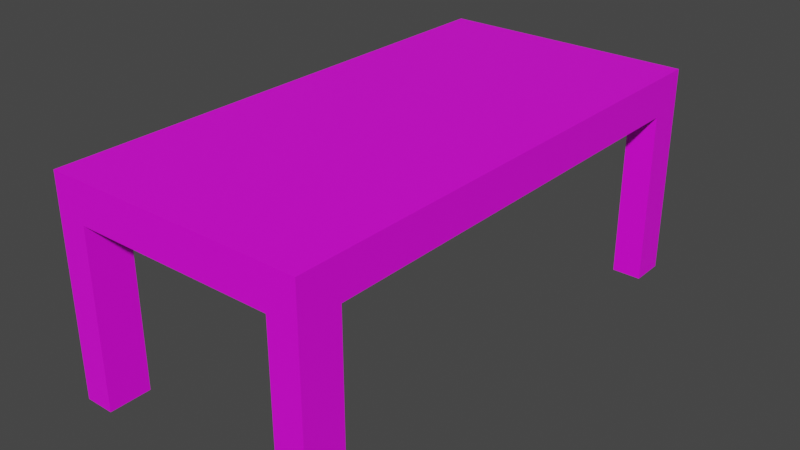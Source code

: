 # Source: Tisch.blend  (saved by Blender 3.5.10; exported with 4.5.12 LTS)
import bpy
from mathutils import Matrix  # noqa: F401  (used for matrix-valued properties, if any)

bpy.ops.wm.read_factory_settings(use_empty=True)
scene = bpy.context.scene
scene.name = 'Scene'

# ---- collections
col_collection = bpy.data.collections.new('Collection'); scene.collection.children.link(col_collection)

# ---- images (referenced by path relative to the original .blend; pixels are not part of the script)
import os
ASSET_DIR = os.environ.get("B2B_ASSET_DIR", "")  # directory of the original .blend (textures are referenced by path, not embedded)
HERE = os.path.dirname(os.path.abspath(__file__))  # packed textures are extracted next to this script under _unpacked/

def load_image(name, relpath, width, height, colorspace="sRGB"):
    """Load a texture the original file referenced (path relative to the .blend, or extracted next to this script)."""
    p = next((c for c in (os.path.join(HERE, relpath), os.path.join(ASSET_DIR, relpath)) if relpath and os.path.exists(c)), "")
    if p:
        img = bpy.data.images.load(p, check_existing=True)
        img.name = name
    else:  # same state as the original file: an image datablock whose file is absent (Cycles renders it pink)
        img = bpy.data.images.new(name, width, height)
        img.source = "FILE"
        img.filepath = "//" + (relpath or name)
    img.colorspace_settings.name = colorspace
    return img
img_tisch_png = load_image('Tisch.png', 'Tisch.png', 1024, 1024, 'sRGB')

# ---- materials (node trees are filled in below, after node groups)
mat_material_002 = bpy.data.materials.new('Material.002')
mat_material_002.use_transparent_shadow = False

# ---- material node trees
mat_material_002.use_nodes = True; mat_material_002.node_tree.nodes.clear()
_N = mat_material_002.node_tree.nodes; _L = mat_material_002.node_tree.links
n0 = _N.new('ShaderNodeBsdfPrincipled'); n0.name = 'Principled BSDF'; n0.location = (10, 300)
n0.distribution = 'GGX'
n0.subsurface_method = 'RANDOM_WALK_SKIN'
n0.inputs[3].default_value = 1.45
n0.inputs[27].default_value = (0.0, 0.0, 0.0, 1.0)
n0.inputs[28].default_value = 1.0
n1 = _N.new('ShaderNodeOutputMaterial'); n1.name = 'Material Output'; n1.location = (300, 300)
n2 = _N.new('ShaderNodeTexImage'); n2.name = 'Image Texture'; n2.location = (-280, 280)
n2.image = img_tisch_png
_L.new(n0.outputs[0], n1.inputs[0])
_L.new(n2.outputs[0], n0.inputs[0])
n1.is_active_output = True

# ---- world
world_world = bpy.data.worlds.new('World'); scene.world = world_world
world_world.use_nodes = True; world_world.node_tree.nodes.clear()
_N = world_world.node_tree.nodes; _L = world_world.node_tree.links
n0 = _N.new('ShaderNodeOutputWorld'); n0.name = 'World Output'; n0.location = (300, 300)
n1 = _N.new('ShaderNodeBackground'); n1.name = 'Background'; n1.location = (10, 300)
n1.inputs[0].default_value = (0.05088, 0.05088, 0.05088, 1.0)
_L.new(n1.outputs[0], n0.inputs[0])
n0.is_active_output = True
world_world.color = (0.05088, 0.05088, 0.05088)
world_world.use_sun_shadow = False
world_world.sun_shadow_jitter_overblur = 0.0

# ---- meshes
me_cube_001 = bpy.data.meshes.new('Cube.001')
me_cube_001.from_pydata([(-1.0, -2.0, 1.353), (-1.0, -2.0, 1.653), (-1.0, 2.0, 1.353), (-1.0, 2.0, 1.653), (1.0, -2.0, 1.353), (1.0, -2.0, 1.653), (1.0, 2.0, 1.353), (1.0, 2.0, 1.653), (-1.0, -1.675, 1.353), (-1.0, -1.675, 1.653), (1.0, -1.675, 1.353), (1.0, -1.675, 1.653), (-1.0, 1.733, 1.653), (1.0, 1.733, 1.353), (-1.0, 1.733, 1.353), (1.0, 1.733, 1.653), (-0.7714, 2.0, 1.353), (-0.7714, 2.0, 1.653), (-0.7714, -2.0, 1.353), (-0.7714, -2.0, 1.653), (-0.7714, -1.675, 1.653), (-0.7714, -1.675, 1.353), (-0.7714, 1.733, 1.353), (-0.7714, 1.733, 1.653), (0.7714, 2.0, 1.653), (0.7714, -2.0, 1.353), (0.7714, -1.675, 1.653), (0.7714, 1.733, 1.653), (0.7714, 2.0, 1.353), (0.7714, -2.0, 1.653), (0.7714, -1.675, 1.353), (0.7714, 1.733, 1.353), (-1.0, -1.675, -0.003427), (-1.0, -2.0, -0.003427), (-0.7714, 2.0, -0.003427), (-1.0, 2.0, -0.003427), (1.0, 1.733, -0.003427), (1.0, 2.0, -0.003427), (0.7714, -2.0, -0.003427), (1.0, -2.0, -0.003427), (1.0, -1.675, -0.003427), (-0.7714, -1.675, -0.003427), (-1.0, 1.733, -0.003427), (-0.7714, 1.733, -0.003427), (-0.7714, -2.0, -0.003427), (0.7714, 2.0, -0.003427), (0.7714, -1.675, -0.003427), (0.7714, 1.733, -0.003427)], [], [(14, 12, 3, 2), (28, 24, 7, 6), (10, 11, 5, 4), (18, 19, 1, 0), (30, 10, 40, 46), (20, 9, 1, 19), (23, 12, 9, 20), (31, 13, 10, 30), (13, 15, 11, 10), (0, 1, 9, 8), (6, 7, 15, 13), (31, 28, 45, 47), (17, 3, 12, 23), (8, 9, 12, 14), (24, 17, 23, 27), (21, 18, 44, 41), (14, 22, 21, 8), (27, 23, 20, 26), (26, 20, 19, 29), (2, 16, 34, 35), (25, 29, 19, 18), (2, 3, 17, 16), (4, 5, 29, 25), (11, 26, 29, 5), (15, 27, 26, 11), (7, 24, 27, 15), (16, 28, 31, 22), (22, 31, 30, 21), (21, 30, 25, 18), (16, 17, 24, 28), (46, 40, 39, 38), (45, 37, 36, 47), (35, 34, 43, 42), (32, 41, 44, 33), (25, 30, 46, 38), (13, 31, 47, 36), (10, 4, 39, 40), (6, 13, 36, 37), (14, 2, 35, 42), (16, 22, 43, 34), (0, 8, 32, 33), (18, 0, 33, 44), (8, 21, 41, 32), (4, 25, 38, 39), (22, 14, 42, 43), (28, 6, 37, 45)])
_uv = me_cube_001.uv_layers.new(name='UVMap')
_uv.uv.foreach_set('vector', [0.4786, 0.6391, 0.4786, 0.7618, 0.4704, 0.7618, 0.4704, 0.6391, 0.4844, 0.3929, 0.4844, 0.5156, 0.4704, 0.5156, 0.4704, 0.3929, 0.5931, 0.526, 0.4704, 0.526, 0.4704, 0.516, 0.5931, 0.516, 0.6075, 0.516, 0.6075, 0.6387, 0.5935, 0.6387, 0.5935, 0.516, 0.6263, 0.2735, 0.6408, 0.2735, 0.6408, 0.8498, 0.6263, 0.8498, 0.6075, 0.4029, 0.5935, 0.4029, 0.5935, 0.3929, 0.6075, 0.3929, 0.6075, 0.5074, 0.5935, 0.5074, 0.5935, 0.4029, 0.6075, 0.4029, 0.8252, 0.4011, 0.8393, 0.4011, 0.8393, 0.5056, 0.8252, 0.5056, 0.5931, 0.6305, 0.4704, 0.6305, 0.4704, 0.526, 0.5931, 0.526, 0.5931, 0.6391, 0.5931, 0.7618, 0.5831, 0.7618, 0.5831, 0.6391, 0.5931, 0.6387, 0.4704, 0.6387, 0.4704, 0.6305, 0.5931, 0.6305, 0.7084, 0.2735, 0.7169, 0.2735, 0.7169, 0.8498, 0.7084, 0.8498, 0.6075, 0.5156, 0.5935, 0.5156, 0.5935, 0.5074, 0.6075, 0.5074, 0.5831, 0.6391, 0.5831, 0.7618, 0.4786, 0.7618, 0.4786, 0.6391, 0.7022, 0.5156, 0.6075, 0.5156, 0.6075, 0.5074, 0.7022, 0.5074, 0.6562, 0.2735, 0.6666, 0.2735, 0.6666, 0.8498, 0.6562, 0.8498, 0.7166, 0.4011, 0.7306, 0.4011, 0.7306, 0.5056, 0.7166, 0.5056, 0.7022, 0.5074, 0.6075, 0.5074, 0.6075, 0.4029, 0.7022, 0.4029, 0.7022, 0.4029, 0.6075, 0.4029, 0.6075, 0.3929, 0.7022, 0.3929, 0.5813, 0.2735, 0.5958, 0.2735, 0.5958, 0.8498, 0.5813, 0.8498, 0.7022, 0.516, 0.7022, 0.6387, 0.6075, 0.6387, 0.6075, 0.516, 0.5931, 0.3929, 0.5931, 0.5156, 0.5791, 0.5156, 0.5791, 0.3929, 0.7162, 0.516, 0.7162, 0.6387, 0.7022, 0.6387, 0.7022, 0.516, 0.7162, 0.4029, 0.7022, 0.4029, 0.7022, 0.3929, 0.7162, 0.3929, 0.7162, 0.5074, 0.7022, 0.5074, 0.7022, 0.4029, 0.7162, 0.4029, 0.7162, 0.5156, 0.7022, 0.5156, 0.7022, 0.5074, 0.7162, 0.5074, 0.7306, 0.3929, 0.8252, 0.3929, 0.8252, 0.4011, 0.7306, 0.4011, 0.7306, 0.4011, 0.8252, 0.4011, 0.8252, 0.5056, 0.7306, 0.5056, 0.7306, 0.5056, 0.8252, 0.5056, 0.8252, 0.5156, 0.7306, 0.5156, 0.5791, 0.3929, 0.5791, 0.5156, 0.4844, 0.5156, 0.4844, 0.3929, 0.7166, 0.5444, 0.7166, 0.5304, 0.7266, 0.5304, 0.7266, 0.5444, 0.7248, 0.5593, 0.7248, 0.5733, 0.7166, 0.5733, 0.7166, 0.5593, 0.7166, 0.5589, 0.7166, 0.5449, 0.7248, 0.5449, 0.7248, 0.5589, 0.7166, 0.53, 0.7166, 0.516, 0.7266, 0.516, 0.7266, 0.53, 0.6778, 0.2735, 0.6882, 0.2735, 0.6882, 0.8498, 0.6778, 0.8498, 0.5963, 0.2735, 0.6108, 0.2735, 0.6108, 0.8498, 0.5963, 0.8498, 0.667, 0.2735, 0.6774, 0.2735, 0.6774, 0.8498, 0.667, 0.8498, 0.7173, 0.2735, 0.7258, 0.2735, 0.7258, 0.8498, 0.7173, 0.8498, 0.6994, 0.2735, 0.7079, 0.2735, 0.7079, 0.8498, 0.6994, 0.8498, 0.7263, 0.2735, 0.7348, 0.2735, 0.7348, 0.8498, 0.7263, 0.8498, 0.6886, 0.2735, 0.699, 0.2735, 0.699, 0.8498, 0.6886, 0.8498, 0.5663, 0.2735, 0.5808, 0.2735, 0.5808, 0.8498, 0.5663, 0.8498, 0.6413, 0.2735, 0.6558, 0.2735, 0.6558, 0.8498, 0.6413, 0.8498, 0.5513, 0.2735, 0.5658, 0.2735, 0.5658, 0.8498, 0.5513, 0.8498, 0.5363, 0.2735, 0.5509, 0.2735, 0.5509, 0.8498, 0.5363, 0.8498, 0.6113, 0.2735, 0.6258, 0.2735, 0.6258, 0.8498, 0.6113, 0.8498])
me_cube_001.materials.append(mat_material_002)
me_cube_001.update()

# ---- objects
ob_cube = bpy.data.objects.new('Cube', me_cube_001)

# ---- transforms, parenting, visibility, modifiers, constraints
ob_cube.location = (0.0, 0.0, 0.0)

# ---- collection membership
col_collection.objects.link(ob_cube)

# ---- scene / render settings (as saved in the file)
scene.frame_start = 1; scene.frame_end = 250; scene.frame_set(0)
scene.render.engine = 'BLENDER_EEVEE_NEXT'
scene.cycles.sampling_pattern = 'TABULATED_SOBOL'
scene.view_settings.view_transform = 'Filmic'
bpy.context.view_layer.update()

# ---- added for rendering (the .blend has no active camera and no usable light): camera, sun
cam_auto = bpy.data.cameras.new('AutoCamera')
cam_auto.lens = 50.0
cam_auto.sensor_width = 36.0
cam_auto.clip_end = 1000.0
ob_auto_camera = bpy.data.objects.new('AutoCamera', cam_auto)
scene.collection.objects.link(ob_auto_camera)
ob_auto_camera.location = (4.41241, -5.29489, 4.35468)
ob_auto_camera.rotation_euler = (1.09748, -7.21219e-08, 0.694738)
scene.camera = ob_auto_camera
light_auto_sun = bpy.data.lights.new('AutoSun', 'SUN')
light_auto_sun.energy = 3.0
light_auto_sun.angle = 0.0523599
ob_auto_sun = bpy.data.objects.new('AutoSun', light_auto_sun)
scene.collection.objects.link(ob_auto_sun)
ob_auto_sun.rotation_euler = (0.872665, 0.174533, 0.523599)
bpy.context.view_layer.update()
